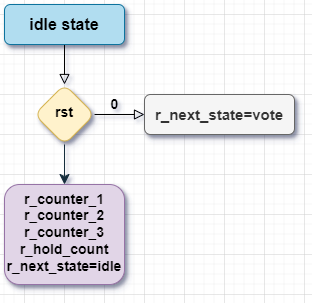

The diagram above was exported from draw.io. Its source (the exported page's mxGraphModel, read from the mxfile embedded in the PNG):
<mxGraphModel dx="701" dy="584" grid="1" gridSize="10" guides="1" tooltips="1" connect="1" arrows="1" fold="1" page="1" pageScale="1" pageWidth="827" pageHeight="1169" math="0" shadow="0">
  <root>
    <mxCell id="WIyWlLk6GJQsqaUBKTNV-0" />
    <mxCell id="WIyWlLk6GJQsqaUBKTNV-1" parent="WIyWlLk6GJQsqaUBKTNV-0" />
    <mxCell id="WIyWlLk6GJQsqaUBKTNV-2" value="" style="rounded=0;html=1;jettySize=auto;orthogonalLoop=1;fontSize=11;endArrow=block;endFill=0;endSize=8;strokeWidth=1;shadow=0;labelBackgroundColor=none;edgeStyle=orthogonalEdgeStyle;" parent="WIyWlLk6GJQsqaUBKTNV-1" source="WIyWlLk6GJQsqaUBKTNV-3" target="WIyWlLk6GJQsqaUBKTNV-6" edge="1">
      <mxGeometry relative="1" as="geometry" />
    </mxCell>
    <mxCell id="WIyWlLk6GJQsqaUBKTNV-3" value="&lt;b&gt;&lt;font style=&quot;font-size: 16px;&quot;&gt;idle state&lt;/font&gt;&lt;/b&gt;" style="rounded=1;whiteSpace=wrap;html=1;fontSize=12;glass=0;strokeWidth=1;shadow=1;fillColor=#b1ddf0;strokeColor=#10739e;" parent="WIyWlLk6GJQsqaUBKTNV-1" vertex="1">
      <mxGeometry x="180" y="110" width="120" height="40" as="geometry" />
    </mxCell>
    <mxCell id="WIyWlLk6GJQsqaUBKTNV-5" value="&lt;b&gt;&lt;font style=&quot;font-size: 14px;&quot;&gt;0&lt;/font&gt;&lt;/b&gt;" style="edgeStyle=orthogonalEdgeStyle;rounded=0;html=1;jettySize=auto;orthogonalLoop=1;fontSize=11;endArrow=block;endFill=0;endSize=8;strokeWidth=1;shadow=0;labelBackgroundColor=none;" parent="WIyWlLk6GJQsqaUBKTNV-1" source="WIyWlLk6GJQsqaUBKTNV-6" target="WIyWlLk6GJQsqaUBKTNV-7" edge="1">
      <mxGeometry x="-0.2" y="10" relative="1" as="geometry">
        <mxPoint as="offset" />
      </mxGeometry>
    </mxCell>
    <mxCell id="TwKMXhZk9Jn3HK3K99qc-4" value="" style="edgeStyle=none;curved=1;rounded=0;orthogonalLoop=1;jettySize=auto;html=1;strokeColor=#182E3E;fontSize=12;fontColor=#1A1A1A;startSize=8;endSize=8;" parent="WIyWlLk6GJQsqaUBKTNV-1" source="WIyWlLk6GJQsqaUBKTNV-6" target="WIyWlLk6GJQsqaUBKTNV-10" edge="1">
      <mxGeometry relative="1" as="geometry" />
    </mxCell>
    <mxCell id="WIyWlLk6GJQsqaUBKTNV-6" value="&lt;b&gt;&lt;font style=&quot;font-size: 14px;&quot;&gt;rst&lt;/font&gt;&lt;/b&gt;" style="rhombus;whiteSpace=wrap;html=1;shadow=1;fontFamily=Helvetica;fontSize=12;align=center;strokeWidth=1;spacing=6;spacingTop=-4;fillColor=#fff2cc;strokeColor=#d6b656;rounded=1;" parent="WIyWlLk6GJQsqaUBKTNV-1" vertex="1">
      <mxGeometry x="210" y="190" width="60" height="60" as="geometry" />
    </mxCell>
    <mxCell id="WIyWlLk6GJQsqaUBKTNV-7" value="&lt;b&gt;&lt;font style=&quot;font-size: 15px;&quot;&gt;r_next_state=vote&lt;/font&gt;&lt;/b&gt;" style="rounded=1;whiteSpace=wrap;html=1;fontSize=12;glass=0;strokeWidth=1;shadow=1;fillColor=#f5f5f5;strokeColor=#666666;fontColor=#333333;" parent="WIyWlLk6GJQsqaUBKTNV-1" vertex="1">
      <mxGeometry x="320" y="200" width="150" height="40" as="geometry" />
    </mxCell>
    <mxCell id="WIyWlLk6GJQsqaUBKTNV-10" value="&lt;b style=&quot;font-size: 14px;&quot;&gt;&lt;font style=&quot;font-size: 14px;&quot;&gt;r_counter_1&lt;/font&gt;&lt;/b&gt;&lt;div style=&quot;font-size: 14px;&quot;&gt;&lt;b&gt;&lt;font style=&quot;font-size: 14px;&quot;&gt;r_counter_2&lt;/font&gt;&lt;/b&gt;&lt;/div&gt;&lt;div style=&quot;font-size: 14px;&quot;&gt;&lt;b&gt;&lt;font style=&quot;font-size: 14px;&quot;&gt;r_counter_3&lt;/font&gt;&lt;/b&gt;&lt;/div&gt;&lt;div style=&quot;font-size: 14px;&quot;&gt;&lt;b&gt;&lt;font style=&quot;font-size: 14px;&quot;&gt;r_hold_count&lt;/font&gt;&lt;/b&gt;&lt;/div&gt;&lt;div style=&quot;font-size: 14px;&quot;&gt;&lt;b style=&quot;&quot;&gt;&lt;font style=&quot;font-size: 14px;&quot;&gt;r_next_state=idle&lt;/font&gt;&lt;/b&gt;&lt;/div&gt;" style="square;whiteSpace=wrap;html=1;shadow=1;fontFamily=Helvetica;fontSize=12;align=center;strokeWidth=1;spacing=6;spacingTop=-4;rounded=1;fillColor=#e1d5e7;strokeColor=#9673a6;" parent="WIyWlLk6GJQsqaUBKTNV-1" vertex="1">
      <mxGeometry x="180" y="290" width="120" height="100" as="geometry" />
    </mxCell>
    <mxCell id="TwKMXhZk9Jn3HK3K99qc-0" style="edgeStyle=none;curved=1;rounded=0;orthogonalLoop=1;jettySize=auto;html=1;exitX=0.5;exitY=1;exitDx=0;exitDy=0;strokeColor=#182E3E;fontSize=12;fontColor=#1A1A1A;startSize=8;endSize=8;" parent="WIyWlLk6GJQsqaUBKTNV-1" source="WIyWlLk6GJQsqaUBKTNV-6" target="WIyWlLk6GJQsqaUBKTNV-6" edge="1">
      <mxGeometry relative="1" as="geometry" />
    </mxCell>
    <mxCell id="TwKMXhZk9Jn3HK3K99qc-1" style="edgeStyle=none;curved=1;rounded=0;orthogonalLoop=1;jettySize=auto;html=1;exitX=1;exitY=1;exitDx=0;exitDy=0;strokeColor=#182E3E;fontSize=12;fontColor=#1A1A1A;startSize=8;endSize=8;" parent="WIyWlLk6GJQsqaUBKTNV-1" source="WIyWlLk6GJQsqaUBKTNV-6" target="WIyWlLk6GJQsqaUBKTNV-6" edge="1">
      <mxGeometry relative="1" as="geometry" />
    </mxCell>
    <mxCell id="TwKMXhZk9Jn3HK3K99qc-2" style="edgeStyle=none;curved=1;rounded=0;orthogonalLoop=1;jettySize=auto;html=1;exitX=0;exitY=0.5;exitDx=0;exitDy=0;strokeColor=#182E3E;fontSize=12;fontColor=#1A1A1A;startSize=8;endSize=8;" parent="WIyWlLk6GJQsqaUBKTNV-1" source="WIyWlLk6GJQsqaUBKTNV-6" target="WIyWlLk6GJQsqaUBKTNV-6" edge="1">
      <mxGeometry relative="1" as="geometry" />
    </mxCell>
    <mxCell id="TwKMXhZk9Jn3HK3K99qc-3" style="edgeStyle=none;curved=1;rounded=0;orthogonalLoop=1;jettySize=auto;html=1;exitX=0;exitY=0;exitDx=0;exitDy=0;strokeColor=#182E3E;fontSize=12;fontColor=#1A1A1A;startSize=8;endSize=8;" parent="WIyWlLk6GJQsqaUBKTNV-1" source="WIyWlLk6GJQsqaUBKTNV-6" target="WIyWlLk6GJQsqaUBKTNV-6" edge="1">
      <mxGeometry relative="1" as="geometry" />
    </mxCell>
  </root>
</mxGraphModel>